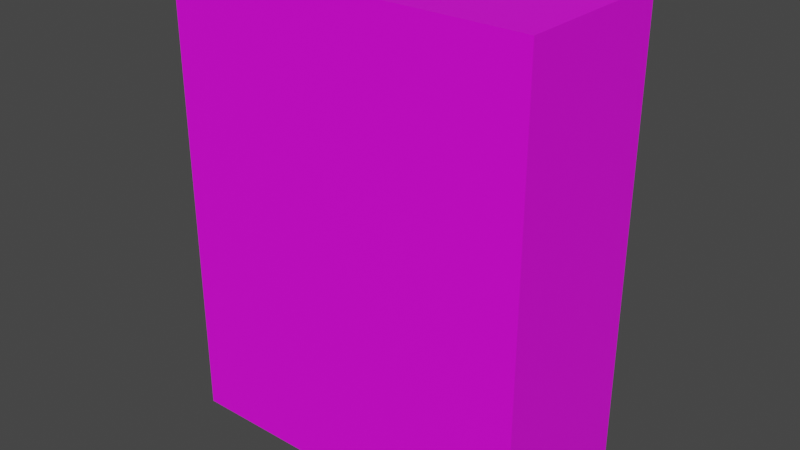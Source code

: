 # Source: Milo_cereal.blend  (saved by Blender 3.2.14; exported with 4.5.12 LTS)
import bpy
from mathutils import Matrix  # noqa: F401  (used for matrix-valued properties, if any)

bpy.ops.wm.read_factory_settings(use_empty=True)
scene = bpy.context.scene
scene.name = 'Scene'

# ---- collections
col_collection = bpy.data.collections.new('Collection'); scene.collection.children.link(col_collection)

# ---- images (referenced by path relative to the original .blend; pixels are not part of the script)
import os
ASSET_DIR = os.environ.get("B2B_ASSET_DIR", "")  # directory of the original .blend (textures are referenced by path, not embedded)
HERE = os.path.dirname(os.path.abspath(__file__))  # packed textures are extracted next to this script under _unpacked/

def load_image(name, relpath, width, height, colorspace="sRGB"):
    """Load a texture the original file referenced (path relative to the .blend, or extracted next to this script)."""
    p = next((c for c in (os.path.join(HERE, relpath), os.path.join(ASSET_DIR, relpath)) if relpath and os.path.exists(c)), "")
    if p:
        img = bpy.data.images.load(p, check_existing=True)
        img.name = name
    else:  # same state as the original file: an image datablock whose file is absent (Cycles renders it pink)
        img = bpy.data.images.new(name, width, height)
        img.source = "FILE"
        img.filepath = "//" + (relpath or name)
    img.colorspace_settings.name = colorspace
    return img
img_milo_cereal_jpg = load_image('Milo_cereal.jpg', 'Milo_cereal.jpg', 1024, 1024, 'sRGB')

# ---- materials (node trees are filled in below, after node groups)
mat_material_001 = bpy.data.materials.new('Material.001')
mat_material_001.use_transparent_shadow = False

# ---- material node trees
mat_material_001.use_nodes = True; mat_material_001.node_tree.nodes.clear()
_N = mat_material_001.node_tree.nodes; _L = mat_material_001.node_tree.links
n0 = _N.new('ShaderNodeBsdfPrincipled'); n0.name = 'Principled BSDF'; n0.location = (10, 300)
n0.distribution = 'GGX'
n0.subsurface_method = 'RANDOM_WALK_SKIN'
n0.inputs[3].default_value = 1.45
n0.inputs[27].default_value = (0.0, 0.0, 0.0, 1.0)
n0.inputs[28].default_value = 1.0
n1 = _N.new('ShaderNodeOutputMaterial'); n1.name = 'Material Output'; n1.location = (300, 300)
n2 = _N.new('ShaderNodeTexImage'); n2.name = 'Image Texture'; n2.location = (-280, 275)
n2.image = img_milo_cereal_jpg
_L.new(n0.outputs[0], n1.inputs[0])
_L.new(n2.outputs[0], n0.inputs[0])
n1.is_active_output = True

# ---- world
world_world = bpy.data.worlds.new('World'); scene.world = world_world
world_world.use_nodes = True; world_world.node_tree.nodes.clear()
_N = world_world.node_tree.nodes; _L = world_world.node_tree.links
n0 = _N.new('ShaderNodeOutputWorld'); n0.name = 'World Output'; n0.location = (300, 300)
n1 = _N.new('ShaderNodeBackground'); n1.name = 'Background'; n1.location = (10, 300)
n1.inputs[0].default_value = (0.05088, 0.05088, 0.05088, 1.0)
_L.new(n1.outputs[0], n0.inputs[0])
n0.is_active_output = True
world_world.color = (0.05088, 0.05088, 0.05088)
world_world.use_sun_shadow = False
world_world.sun_shadow_jitter_overblur = 0.0

# ---- meshes
me_cube_001 = bpy.data.meshes.new('Cube.001')
me_cube_001.from_pydata([(-1.98, -0.8857, 0.04003), (-1.98, -0.8857, 5.061), (-1.98, 0.8857, 0.04003), (-1.98, 0.8857, 5.061), (1.98, -0.8857, 0.04003), (1.98, -0.8857, 5.061), (1.98, 0.8857, 0.04003), (1.98, 0.8857, 5.061)], [], [(0, 1, 3, 2), (2, 3, 7, 6), (6, 7, 5, 4), (4, 5, 1, 0), (2, 6, 4, 0), (7, 3, 1, 5)])
_uv = me_cube_001.uv_layers.new(name='UVMap')
_uv.uv.foreach_set('vector', [0.4988, 5.96e-08, 0.4988, 1.0, 0.4246, 1.0, 0.4246, 5.96e-08, 0.3492, 0.0, 0.3492, 1.002, 0.1739, 1.002, 0.1739, 0.0, 0.4241, 0.0, 0.4241, 1.006, 0.3473, 1.006, 0.3473, 0.0, 0.1748, 0.0, 0.1748, 1.002, -0.0003781, 1.002, -0.0003781, 0.0, 0.5292, 0.5, 0.5292, 0.8943, 0.3528, 0.8943, 0.3528, 0.5, 0.9992, 1.002, 0.497, 1.002, 0.497, 0.006969, 0.9992, 0.006969])
me_cube_001.materials.append(mat_material_001)
me_cube_001.update()

# ---- objects
ob_cube = bpy.data.objects.new('Cube', me_cube_001)

# ---- transforms, parenting, visibility, modifiers, constraints
ob_cube.location = (0.0, 0.0, 0.0)

# ---- collection membership
col_collection.objects.link(ob_cube)

# ---- scene / render settings (as saved in the file)
scene.frame_start = 1; scene.frame_end = 250; scene.frame_set(1)
scene.render.engine = 'BLENDER_EEVEE_NEXT'
scene.cycles.sampling_pattern = 'TABULATED_SOBOL'
scene.cycles.use_light_tree = False
scene.view_settings.view_transform = 'Filmic'
bpy.context.view_layer.update()

# ---- added for rendering (the .blend has no active camera and no usable light): camera, sun
cam_auto = bpy.data.cameras.new('AutoCamera')
cam_auto.lens = 50.0
cam_auto.sensor_width = 36.0
cam_auto.clip_end = 1000.0
ob_auto_camera = bpy.data.objects.new('AutoCamera', cam_auto)
scene.collection.objects.link(ob_auto_camera)
ob_auto_camera.location = (6.13929, -7.36715, 7.46206)
ob_auto_camera.rotation_euler = (1.09748, -7.21219e-08, 0.694738)
scene.camera = ob_auto_camera
light_auto_sun = bpy.data.lights.new('AutoSun', 'SUN')
light_auto_sun.energy = 3.0
light_auto_sun.angle = 0.0523599
ob_auto_sun = bpy.data.objects.new('AutoSun', light_auto_sun)
scene.collection.objects.link(ob_auto_sun)
ob_auto_sun.rotation_euler = (0.872665, 0.174533, 0.523599)
bpy.context.view_layer.update()
